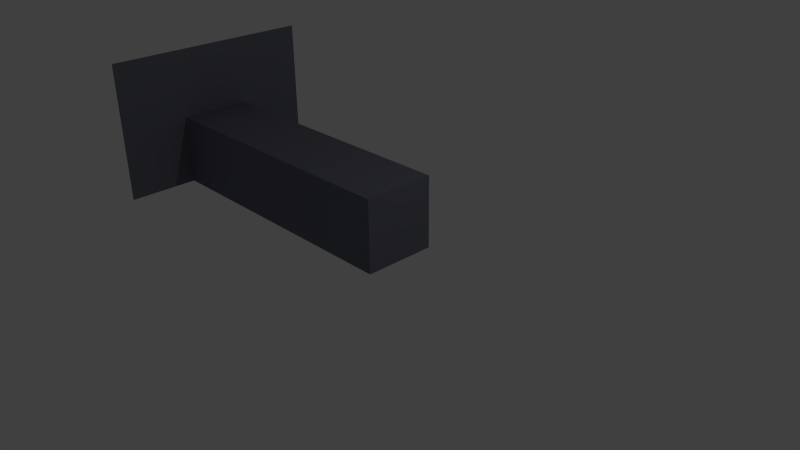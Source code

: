 # Source: Scene2.blend  (saved by Blender 2.66.1; exported with 4.5.12 LTS)
import bpy
from mathutils import Matrix  # noqa: F401  (used for matrix-valued properties, if any)

bpy.ops.wm.read_factory_settings(use_empty=True)
scene = bpy.context.scene
scene.name = 'Scene'

# ---- collections
col_collection_1 = bpy.data.collections.new('Collection 1'); scene.collection.children.link(col_collection_1)

# ---- materials (node trees are filled in below, after node groups)
mat_room = bpy.data.materials.new('Room')
mat_room.alpha_threshold = 0.0
mat_room.use_transparent_shadow = False
mat_room.diffuse_color = (0.1602, 0.1646, 0.2079, 1.0)
mat_room.roughness = 0.5
mat_room.specular_intensity = 0.0
mat_room.line_color = (0.0, 0.0, 0.0, 1.0)

# ---- material node trees

# ---- world
world_world = bpy.data.worlds.new('World'); scene.world = world_world
world_world.color = (0.05088, 0.05088, 0.05088)
world_world.use_sun_shadow = False
world_world.sun_shadow_jitter_overblur = 0.0
world_world.cycles.sampling_method = 'MANUAL'
world_world.cycles.sample_map_resolution = 256

# ---- cameras
cam_camera = bpy.data.cameras.new('Camera')
cam_camera.clip_end = 100.0
cam_camera.lens = 35.0
cam_camera.sensor_width = 32.0
cam_camera.sensor_height = 18.0
cam_camera.ortho_scale = 7.314
cam_camera.dof.focus_distance = 0.0
cam_camera.dof.aperture_fstop = 128.0

# ---- lights
light_lamp = bpy.data.lights.new('Lamp', 'POINT')
light_lamp.transmission_factor = 0.0
light_lamp.cutoff_distance = 30.0
light_lamp.energy = 100.0
light_lamp.shadow_buffer_clip_start = 1.001
light_lamp.shadow_soft_size = 0.1
light_lamp.shadow_maximum_resolution = 0.006
light_lamp.use_absolute_resolution = True
light_lamp.cycles.use_multiple_importance_sampling = False

# ---- meshes
me_room_001 = bpy.data.meshes.new('Room.001')
me_room_001.from_pydata([(-3.0, -0.5, 0.1), (-3.0, 0.5, 0.1), (-3.0, -0.5, 1.1), (-3.0, 0.5, 1.1), (-3.0, -1.5, 2.1), (-3.0, -0.5, 2.1), (-3.0, -1.5, 1.1), (-3.0, -1.5, 0.1), (-3.0, 1.5, 2.1), (-3.0, 0.5, 2.1), (-3.0, 1.5, 0.1), (-3.0, 1.5, 1.1), (-3.0, 0.5, 1.1), (-3.0, 0.5, 2.1)], [], [(6, 2, 5, 4), (0, 2, 6, 7), (11, 3, 9, 8), (1, 3, 11, 10), (5, 2, 12, 13)])
_uv = me_room_001.uv_layers.new(name='UVMap')
_uv.uv.foreach_set('vector', [1.0, 1.0, 1.0, 1.0, 1.0, 1.0, 1.0, 1.0, 1.0, 0.0, 1.0, 1.0, 1.0, 1.0, 1.0, 0.0, 1.0, 0.0, 1.0, 0.0, 1.0, 0.0, 1.0, 0.0, 0.0, 0.0, 1.0, 0.0, 1.0, 0.0, 0.0, 0.0, 1.0, 1.0, 1.0, 1.0, 1.0, 1.0, 1.0, 1.0])
me_room_001.materials.append(mat_room)
me_room_001.use_remesh_preserve_volume = False
me_room_001.use_remesh_preserve_attributes = False
me_room_001.use_mirror_vertex_groups = False
me_room_001.update()
me_room = bpy.data.meshes.new('Room')
me_room.from_pydata([(-3.0, -0.5, 0.1), (1.0, 0.5, 0.1), (1.0, -0.5, 0.1), (1.0, -0.5, 1.1), (1.0, 0.5, 1.1), (-3.0, 0.5, 0.1), (-3.0, -0.5, 1.1), (-3.0, 0.5, 1.1)], [], [(2, 3, 4, 1), (2, 0, 6, 3), (5, 1, 4, 7), (7, 4, 3, 6), (2, 1, 5, 0)])
_uv = me_room.uv_layers.new(name='UVMap')
_uv.uv.foreach_set('vector', [0.0, 0.0, 0.0, 1.0, 1.0, 1.0, 1.0, 0.0, 0.0, 0.0, 1.0, 0.0, 1.0, 1.0, 0.0, 1.0, 0.0, 0.0, 1.0, 1.0, 0.0, 0.0, 1.0, 0.0, 0.0, 0.0, 0.0, 1.0, 1.0, 1.0, 1.0, 1.0, 1.0, 0.0, 0.0, 0.0, 0.0, 0.0, 0.0, 0.0])
me_room.materials.append(mat_room)
me_room.use_remesh_preserve_volume = False
me_room.use_remesh_preserve_attributes = False
me_room.use_mirror_vertex_groups = False
me_room.update()

# ---- objects
ob_room_001 = bpy.data.objects.new('Room.001', me_room_001)
ob_lamp = bpy.data.objects.new('Lamp', light_lamp)
ob_camera = bpy.data.objects.new('Camera', cam_camera)
ob_room = bpy.data.objects.new('Room', me_room)

# ---- transforms, parenting, visibility, modifiers, constraints
ob_room_001.location = (-0.5, 0.0, 0.0)
ob_room_001.lineart.crease_threshold = 0.0
ob_lamp.location = (4.076, 1.005, 5.904)
ob_lamp.rotation_euler = (0.6503, 0.05522, 1.866)
ob_lamp.lock_rotations_4d = False
ob_lamp.empty_display_type = 'ARROWS'
ob_lamp.color = (0.0, 0.0, 0.0, 0.0)
ob_lamp.lineart.crease_threshold = 0.0
ob_camera.location = (7.481, -6.508, 5.344)
ob_camera.rotation_euler = (1.109, 0.01082, 0.8149)
ob_camera.lock_rotations_4d = False
ob_camera.empty_display_type = 'ARROWS'
ob_camera.color = (0.0, 0.0, 0.0, 0.0)
ob_camera.display_type = 'WIRE'
ob_camera.lineart.crease_threshold = 0.0
ob_room.location = (-0.5, 0.0, 0.0)
ob_room.lineart.crease_threshold = 0.0

# ---- collection membership
col_collection_1.objects.link(ob_room_001)
col_collection_1.objects.link(ob_lamp)
col_collection_1.objects.link(ob_camera)
col_collection_1.objects.link(ob_room)

# ---- scene / render settings (as saved in the file)
scene.camera = ob_camera
scene.frame_start = 1; scene.frame_end = 250; scene.frame_set(1)
scene.render.engine = 'BLENDER_EEVEE_NEXT'
scene.render.image_settings.color_mode = 'RGB'
scene.render.image_settings.compression = 90
scene.render.resolution_percentage = 50
scene.render.dither_intensity = 0.0
scene.render.bake_margin = 2
scene.cycles.use_denoising = False
scene.cycles.samples = 10
scene.cycles.sampling_pattern = 'TABULATED_SOBOL'
scene.cycles.light_sampling_threshold = 0.0
scene.cycles.use_adaptive_sampling = False
scene.cycles.use_light_tree = False
scene.cycles.blur_glossy = 0.0
scene.cycles.volume_bounces = 1
scene.cycles.pixel_filter_type = 'GAUSSIAN'
scene.cycles.sample_clamp_indirect = 0.0
scene.view_settings.view_transform = 'Standard'
bpy.context.view_layer.update()
